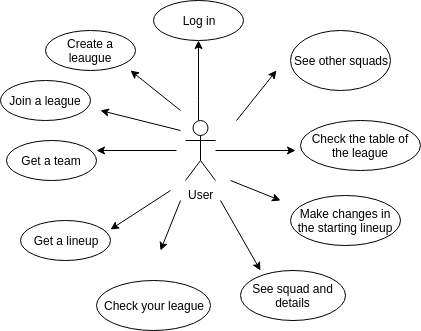

The diagram above was exported from draw.io. Its source (the exported page's mxGraphModel, read from the mxfile embedded in the PNG):
<mxGraphModel dx="868" dy="364" grid="1" gridSize="10" guides="1" tooltips="1" connect="1" arrows="1" fold="1" page="1" pageScale="1" pageWidth="827" pageHeight="1169" math="0" shadow="0">
  <root>
    <mxCell id="0" />
    <mxCell id="1" parent="0" />
    <mxCell id="TehdbWsogQsDs09zN5M--23" value="" style="edgeStyle=orthogonalEdgeStyle;rounded=0;orthogonalLoop=1;jettySize=auto;html=1;entryX=0.5;entryY=1;entryDx=0;entryDy=0;" edge="1" parent="1" source="TehdbWsogQsDs09zN5M--1" target="TehdbWsogQsDs09zN5M--11">
      <mxGeometry relative="1" as="geometry">
        <Array as="points">
          <mxPoint x="368" y="180" />
          <mxPoint x="368" y="180" />
        </Array>
      </mxGeometry>
    </mxCell>
    <mxCell id="TehdbWsogQsDs09zN5M--25" value="" style="edgeStyle=orthogonalEdgeStyle;rounded=0;orthogonalLoop=1;jettySize=auto;html=1;" edge="1" parent="1" source="TehdbWsogQsDs09zN5M--1">
      <mxGeometry relative="1" as="geometry">
        <mxPoint x="465" y="230" as="targetPoint" />
      </mxGeometry>
    </mxCell>
    <mxCell id="TehdbWsogQsDs09zN5M--1" value="User" style="shape=umlActor;verticalLabelPosition=bottom;labelBackgroundColor=#ffffff;verticalAlign=top;html=1;outlineConnect=0;" vertex="1" parent="1">
      <mxGeometry x="355" y="200" width="30" height="60" as="geometry" />
    </mxCell>
    <mxCell id="TehdbWsogQsDs09zN5M--10" value="Get a team" style="ellipse;whiteSpace=wrap;html=1;" vertex="1" parent="1">
      <mxGeometry x="176" y="220" width="90" height="40" as="geometry" />
    </mxCell>
    <mxCell id="TehdbWsogQsDs09zN5M--11" value="Log in&lt;span style=&quot;font-family: &amp;#34;helvetica&amp;#34; , &amp;#34;arial&amp;#34; , sans-serif ; font-size: 0px ; white-space: nowrap&quot;&gt;%3CmxGraphModel%3E%3Croot%3E%3CmxCell%20id%3D%220%22%2F%3E%3CmxCell%20id%3D%221%22%20parent%3D%220%22%2F%3E%3CmxCell%20id%3D%222%22%20value%3D%22Actor%22%20style%3D%22shape%3DumlActor%3BverticalLabelPosition%3Dbottom%3BlabelBackgroundColor%3D%23ffffff%3BverticalAlign%3Dtop%3Bhtml%3D1%3BoutlineConnect%3D0%3B%22%20vertex%3D%221%22%20parent%3D%221%22%3E%3CmxGeometry%20x%3D%22360%22%20y%3D%22340%22%20width%3D%2230%22%20height%3D%2260%22%20as%3D%22geometry%22%2F%3E%3C%2FmxCell%3E%3C%2Froot%3E%3C%2FmxGraphModel%3E&lt;/span&gt;" style="ellipse;whiteSpace=wrap;html=1;" vertex="1" parent="1">
      <mxGeometry x="323" y="80" width="90" height="40" as="geometry" />
    </mxCell>
    <mxCell id="TehdbWsogQsDs09zN5M--12" value="Get a lineup" style="ellipse;whiteSpace=wrap;html=1;" vertex="1" parent="1">
      <mxGeometry x="190" y="300" width="90" height="40" as="geometry" />
    </mxCell>
    <mxCell id="TehdbWsogQsDs09zN5M--13" value="Make changes in the starting lineup" style="ellipse;whiteSpace=wrap;html=1;" vertex="1" parent="1">
      <mxGeometry x="460" y="275" width="110" height="50" as="geometry" />
    </mxCell>
    <mxCell id="TehdbWsogQsDs09zN5M--14" value="See squad and details" style="ellipse;whiteSpace=wrap;html=1;" vertex="1" parent="1">
      <mxGeometry x="410" y="350" width="105" height="50" as="geometry" />
    </mxCell>
    <mxCell id="TehdbWsogQsDs09zN5M--15" value="Check the table of the league" style="ellipse;whiteSpace=wrap;html=1;" vertex="1" parent="1">
      <mxGeometry x="470" y="200" width="120" height="50" as="geometry" />
    </mxCell>
    <mxCell id="TehdbWsogQsDs09zN5M--16" value="See other squads" style="ellipse;whiteSpace=wrap;html=1;" vertex="1" parent="1">
      <mxGeometry x="460" y="110" width="100" height="60" as="geometry" />
    </mxCell>
    <mxCell id="TehdbWsogQsDs09zN5M--17" value="Check your league" style="ellipse;whiteSpace=wrap;html=1;" vertex="1" parent="1">
      <mxGeometry x="266" y="360" width="114" height="50" as="geometry" />
    </mxCell>
    <mxCell id="TehdbWsogQsDs09zN5M--26" value="" style="endArrow=classic;html=1;" edge="1" parent="1">
      <mxGeometry width="50" height="50" relative="1" as="geometry">
        <mxPoint x="406" y="200" as="sourcePoint" />
        <mxPoint x="446" y="150" as="targetPoint" />
      </mxGeometry>
    </mxCell>
    <mxCell id="TehdbWsogQsDs09zN5M--27" value="" style="endArrow=classic;html=1;" edge="1" parent="1">
      <mxGeometry width="50" height="50" relative="1" as="geometry">
        <mxPoint x="346" y="230" as="sourcePoint" />
        <mxPoint x="266" y="230" as="targetPoint" />
      </mxGeometry>
    </mxCell>
    <mxCell id="TehdbWsogQsDs09zN5M--28" value="" style="endArrow=classic;html=1;entryX=1;entryY=0.225;entryDx=0;entryDy=0;entryPerimeter=0;" edge="1" parent="1" target="TehdbWsogQsDs09zN5M--12">
      <mxGeometry width="50" height="50" relative="1" as="geometry">
        <mxPoint x="340" y="270" as="sourcePoint" />
        <mxPoint x="293" y="310" as="targetPoint" />
      </mxGeometry>
    </mxCell>
    <mxCell id="TehdbWsogQsDs09zN5M--29" value="" style="endArrow=classic;html=1;" edge="1" parent="1">
      <mxGeometry width="50" height="50" relative="1" as="geometry">
        <mxPoint x="400" y="260" as="sourcePoint" />
        <mxPoint x="450" y="280" as="targetPoint" />
      </mxGeometry>
    </mxCell>
    <mxCell id="TehdbWsogQsDs09zN5M--32" value="Create a leaugue" style="ellipse;whiteSpace=wrap;html=1;" vertex="1" parent="1">
      <mxGeometry x="215" y="110" width="90" height="40" as="geometry" />
    </mxCell>
    <mxCell id="TehdbWsogQsDs09zN5M--33" value="Join a league" style="ellipse;whiteSpace=wrap;html=1;" vertex="1" parent="1">
      <mxGeometry x="170" y="160" width="90" height="40" as="geometry" />
    </mxCell>
    <mxCell id="TehdbWsogQsDs09zN5M--34" value="" style="endArrow=classic;html=1;" edge="1" parent="1">
      <mxGeometry width="50" height="50" relative="1" as="geometry">
        <mxPoint x="350" y="280" as="sourcePoint" />
        <mxPoint x="330" y="330" as="targetPoint" />
      </mxGeometry>
    </mxCell>
    <mxCell id="TehdbWsogQsDs09zN5M--35" value="" style="endArrow=classic;html=1;" edge="1" parent="1">
      <mxGeometry width="50" height="50" relative="1" as="geometry">
        <mxPoint x="390" y="280" as="sourcePoint" />
        <mxPoint x="430" y="350" as="targetPoint" />
      </mxGeometry>
    </mxCell>
    <mxCell id="TehdbWsogQsDs09zN5M--36" value="" style="endArrow=classic;html=1;" edge="1" parent="1">
      <mxGeometry width="50" height="50" relative="1" as="geometry">
        <mxPoint x="350" y="210" as="sourcePoint" />
        <mxPoint x="270" y="190" as="targetPoint" />
      </mxGeometry>
    </mxCell>
    <mxCell id="TehdbWsogQsDs09zN5M--37" value="" style="endArrow=classic;html=1;" edge="1" parent="1">
      <mxGeometry width="50" height="50" relative="1" as="geometry">
        <mxPoint x="350" y="190" as="sourcePoint" />
        <mxPoint x="300" y="150" as="targetPoint" />
      </mxGeometry>
    </mxCell>
  </root>
</mxGraphModel>